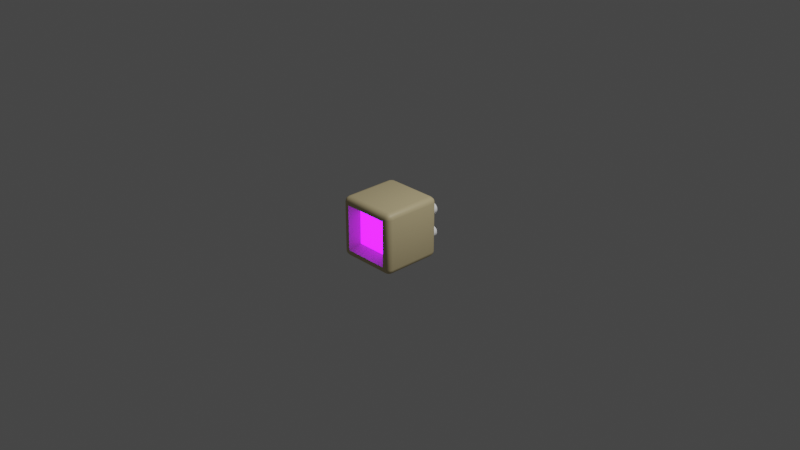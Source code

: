 # Source: peggy.blend  (saved by Blender 3.5.10; exported with 4.5.12 LTS)
import bpy
from mathutils import Matrix  # noqa: F401  (used for matrix-valued properties, if any)

bpy.ops.wm.read_factory_settings(use_empty=True)
scene = bpy.context.scene
scene.name = 'Scene'

# ---- collections
col_collection = bpy.data.collections.new('Collection'); scene.collection.children.link(col_collection)

# ---- materials (node trees are filled in below, after node groups)
mat_screen = bpy.data.materials.new('Screen')
mat_screen.use_transparent_shadow = False
mat_engineshell = bpy.data.materials.new('EngineShell')
mat_engineshell.use_transparent_shadow = False
mat_enginecore = bpy.data.materials.new('EngineCore')
mat_enginecore.use_transparent_shadow = False
mat_shell = bpy.data.materials.new('Shell')
mat_shell.alpha_threshold = 0.0
mat_shell.use_transparent_shadow = False
mat_shell.roughness = 0.5
mat_shell.line_color = (0.0, 0.0, 0.0, 1.0)

# ---- node groups
ng_auto_smooth = bpy.data.node_groups.new('Auto Smooth', 'GeometryNodeTree')
_s = ng_auto_smooth.interface.new_socket(name='Geometry', in_out='OUTPUT', socket_type='NodeSocketGeometry')
_s = ng_auto_smooth.interface.new_socket(name='Geometry', in_out='INPUT', socket_type='NodeSocketGeometry')
_s = ng_auto_smooth.interface.new_socket(name='Angle', in_out='INPUT', socket_type='NodeSocketFloat')
_s.subtype = 'ANGLE'
_s.min_value = 0.0
_s.max_value = 3.142
ng_auto_smooth.is_modifier = True
_N = ng_auto_smooth.nodes; _L = ng_auto_smooth.links
n0 = _N.new('NodeGroupOutput'); n0.name = 'Group Output'; n0.location = (480, -100)
n1 = _N.new('NodeGroupInput'); n1.name = 'Group Input'; n1.location = (-420, -300)
n2 = _N.new('NodeGroupInput'); n2.name = 'Group Input.001'; n2.location = (-60, -100)
n3 = _N.new('GeometryNodeSetShadeSmooth'); n3.name = 'Set Shade Smooth'; n3.location = (120, -100)
n3.domain = 'EDGE'
n4 = _N.new('GeometryNodeSetShadeSmooth'); n4.name = 'Set Shade Smooth.001'; n4.location = (300, -100)
n5 = _N.new('GeometryNodeInputMeshEdgeAngle'); n5.name = 'Edge Angle'; n5.location = (-420, -220)
n6 = _N.new('GeometryNodeInputEdgeSmooth'); n6.name = 'Is Edge Smooth'; n6.location = (-60, -160)
n7 = _N.new('GeometryNodeInputShadeSmooth'); n7.name = 'Is Face Smooth'; n7.location = (-240, -340)
n8 = _N.new('FunctionNodeBooleanMath'); n8.name = 'Boolean Math'; n8.location = (-60, -220)
n9 = _N.new('FunctionNodeCompare'); n9.name = 'Compare'; n9.location = (-240, -180)
n9.operation = 'LESS_EQUAL'
_L.new(n5.outputs[0], n9.inputs[0])
_L.new(n4.outputs[0], n0.inputs[0])
_L.new(n1.outputs[1], n9.inputs[1])
_L.new(n9.outputs[0], n8.inputs[0])
_L.new(n7.outputs[0], n8.inputs[1])
_L.new(n2.outputs[0], n3.inputs[0])
_L.new(n6.outputs[0], n3.inputs[1])
_L.new(n3.outputs[0], n4.inputs[0])
_L.new(n8.outputs[0], n3.inputs[2])
n0.is_active_output = True

# ---- material node trees
mat_screen.use_nodes = True; mat_screen.node_tree.nodes.clear()
_N = mat_screen.node_tree.nodes; _L = mat_screen.node_tree.links
n0 = _N.new('ShaderNodeBsdfPrincipled'); n0.name = 'Principled BSDF'; n0.location = (10, 300)
n0.distribution = 'GGX'
n0.subsurface_method = 'RANDOM_WALK_SKIN'
n0.inputs[0].default_value = (0.2007, 0.2547, 1.0, 1.0)
n0.inputs[3].default_value = 1.45
n0.inputs[27].default_value = (0.2462, 0.0009101, 1.0, 1.0)
n0.inputs[28].default_value = 14.0
n1 = _N.new('ShaderNodeOutputMaterial'); n1.name = 'Material Output'; n1.location = (300, 300)
_L.new(n0.outputs[0], n1.inputs[0])
n1.is_active_output = True
mat_engineshell.use_nodes = True; mat_engineshell.node_tree.nodes.clear()
_N = mat_engineshell.node_tree.nodes; _L = mat_engineshell.node_tree.links
n0 = _N.new('ShaderNodeBsdfPrincipled'); n0.name = 'Principled BSDF'; n0.location = (10, 300)
n0.distribution = 'GGX'
n0.subsurface_method = 'RANDOM_WALK_SKIN'
n0.inputs[0].default_value = (1.0, 1.0, 1.0, 1.0)
n0.inputs[3].default_value = 1.45
n0.inputs[27].default_value = (0.0, 0.0, 0.0, 1.0)
n0.inputs[28].default_value = 1.0
n1 = _N.new('ShaderNodeOutputMaterial'); n1.name = 'Material Output'; n1.location = (300, 300)
_L.new(n0.outputs[0], n1.inputs[0])
n1.is_active_output = True
mat_enginecore.use_nodes = True; mat_enginecore.node_tree.nodes.clear()
_N = mat_enginecore.node_tree.nodes; _L = mat_enginecore.node_tree.links
n0 = _N.new('ShaderNodeBsdfPrincipled'); n0.name = 'Principled BSDF'; n0.location = (10, 300)
n0.distribution = 'GGX'
n0.subsurface_method = 'RANDOM_WALK_SKIN'
n0.inputs[0].default_value = (0.0, 0.0, 0.0, 1.0)
n0.inputs[3].default_value = 1.45
n0.inputs[27].default_value = (0.03152, 0.6426, 0.723, 1.0)
n0.inputs[28].default_value = 40.5
n1 = _N.new('ShaderNodeOutputMaterial'); n1.name = 'Material Output'; n1.location = (300, 300)
_L.new(n0.outputs[0], n1.inputs[0])
n1.is_active_output = True
mat_shell.use_nodes = True; mat_shell.node_tree.nodes.clear()
_N = mat_shell.node_tree.nodes; _L = mat_shell.node_tree.links
n0 = _N.new('ShaderNodeOutputMaterial'); n0.name = 'Material Output'; n0.location = (300, 300)
n1 = _N.new('ShaderNodeBsdfPrincipled'); n1.name = 'Principled BSDF'; n1.location = (10, 300)
n1.distribution = 'GGX'
n1.subsurface_method = 'RANDOM_WALK_SKIN'
n1.inputs[0].default_value = (0.6152, 0.5077, 0.2855, 1.0)
n1.inputs[3].default_value = 1.45
n1.inputs[27].default_value = (0.0, 0.0, 0.0, 1.0)
n1.inputs[28].default_value = 1.0
_L.new(n1.outputs[0], n0.inputs[0])
n0.is_active_output = True

# ---- world
world_world = bpy.data.worlds.new('World'); scene.world = world_world
world_world.use_nodes = True; world_world.node_tree.nodes.clear()
_N = world_world.node_tree.nodes; _L = world_world.node_tree.links
n0 = _N.new('ShaderNodeOutputWorld'); n0.name = 'World Output'; n0.location = (300, 300)
n1 = _N.new('ShaderNodeBackground'); n1.name = 'Background'; n1.location = (10, 300)
n1.inputs[0].default_value = (0.05088, 0.05088, 0.05088, 1.0)
_L.new(n1.outputs[0], n0.inputs[0])
n0.is_active_output = True
world_world.color = (0.05088, 0.05088, 0.05088)
world_world.use_sun_shadow = False
world_world.sun_shadow_jitter_overblur = 0.0

# ---- cameras
cam_camera = bpy.data.cameras.new('Camera')
cam_camera.clip_end = 100.0
cam_camera.ortho_scale = 7.314

# ---- lights
light_light = bpy.data.lights.new('Light', 'POINT')
light_light.transmission_factor = 0.0
light_light.energy = 1000.0
light_light.shadow_soft_size = 0.1
light_light.shadow_maximum_resolution = 0.006
light_light.use_absolute_resolution = True

# ---- meshes
me_cube_001 = bpy.data.meshes.new('Cube.001')
me_cube_001.from_pydata([(0.1846, -0.2285, -0.1846), (-0.1846, -0.2285, -0.1846), (0.1846, -0.2285, 0.1846), (-0.1846, -0.2285, 0.1846)], [], [(0, 2, 3, 1)])
me_cube_001.polygons.foreach_set('use_smooth', [True] * 1)
_uv = me_cube_001.uv_layers.new(name='UVMap')
_uv.uv.foreach_set('vector', [0.4059, 0.0309, 0.5941, 0.0309, 0.5941, 0.2191, 0.4059, 0.2191])
me_cube_001.materials.append(mat_screen)
me_cube_001.use_mirror_vertex_groups = False
me_cube_001.update()
me_cylinder_002 = bpy.data.meshes.new('Cylinder.002')
me_cylinder_002.from_pydata([(-0.06469, -0.06469, -4.884e-09), (-0.04345, 0.06469, 1.341e-08), (-0.06249, -0.06469, -0.01674), (-0.04197, 0.06469, -0.01125), (-0.05602, -0.06469, -0.03234), (-0.03763, 0.06469, -0.02172), (-0.04574, -0.06469, -0.04574), (-0.03072, 0.06469, -0.03072), (-0.03234, -0.06469, -0.05602), (-0.02172, 0.06469, -0.03763), (-0.01674, -0.06469, -0.06249), (-0.01125, 0.06469, -0.04197), (-2.056e-09, -0.06469, -0.06469), (-5.118e-09, 0.06469, -0.04345), (0.01674, -0.06469, -0.06249), (0.01125, 0.06469, -0.04197), (0.03234, -0.06469, -0.05602), (0.02172, 0.06469, -0.03763), (0.04574, -0.06469, -0.04574), (0.03072, 0.06469, -0.03072), (0.05602, -0.06469, -0.03234), (0.03763, 0.06469, -0.02172), (0.06249, -0.06469, -0.01674), (0.04197, 0.06469, -0.01125), (0.06469, -0.06469, -1.465e-08), (0.04345, 0.06469, 6.854e-09), (0.06249, -0.06469, 0.01674), (0.04197, 0.06469, 0.01125), (0.05602, -0.06469, 0.03234), (0.03763, 0.06469, 0.02172), (0.04574, -0.06469, 0.04574), (0.03072, 0.06469, 0.03072), (0.03234, -0.06469, 0.05602), (0.02172, 0.06469, 0.03763), (0.01674, -0.06469, 0.06249), (0.01125, 0.06469, 0.04197), (7.712e-09, -0.06469, 0.06469), (1.443e-09, 0.06469, 0.04345), (-0.01674, -0.06469, 0.06249), (-0.01125, 0.06469, 0.04197), (-0.03234, -0.06469, 0.05602), (-0.02172, 0.06469, 0.03763), (-0.04574, -0.06469, 0.04574), (-0.03072, 0.06469, 0.03072), (-0.05602, -0.06469, 0.03234), (-0.03763, 0.06469, 0.02172), (-0.06249, -0.06469, 0.01674), (-0.04197, 0.06469, 0.01125), (-0.05847, 0.06469, -0.01567), (-0.06054, 0.06469, 1.483e-08), (-0.05243, 0.06469, -0.03027), (-0.04281, 0.06469, -0.04281), (-0.03027, 0.06469, -0.05243), (-0.01567, 0.06469, -0.05847), (-6.408e-09, 0.06469, -0.06054), (0.01567, 0.06469, -0.05847), (0.03027, 0.06469, -0.05243), (0.04281, 0.06469, -0.04281), (0.05243, 0.06469, -0.03027), (0.05847, 0.06469, -0.01567), (0.06054, 0.06469, 5.693e-09), (0.05847, 0.06469, 0.01567), (0.05243, 0.06469, 0.03027), (0.04281, 0.06469, 0.04281), (0.03027, 0.06469, 0.05243), (0.01567, 0.06469, 0.05847), (2.733e-09, 0.06469, 0.06054), (-0.01567, 0.06469, 0.05847), (-0.03027, 0.06469, 0.05243), (-0.04281, 0.06469, 0.04281), (-0.05243, 0.06469, 0.03027), (-0.05847, 0.06469, 0.01567), (-0.03777, 0.05135, -0.01012), (-0.0391, 0.05135, 1.252e-08), (-0.03386, 0.05135, -0.01955), (-0.02765, 0.05135, -0.02765), (-0.01955, 0.05135, -0.03386), (-0.01012, 0.05135, -0.03777), (-1.218e-09, 0.05135, -0.0391), (0.01012, 0.05135, -0.03777), (0.01955, 0.05135, -0.03386), (0.02765, 0.05135, -0.02765), (0.03386, 0.05135, -0.01955), (0.03777, 0.05135, -0.01012), (0.0391, 0.05135, 6.615e-09), (0.03777, 0.05135, 0.01012), (0.03386, 0.05135, 0.01955), (0.02765, 0.05135, 0.02765), (0.01955, 0.05135, 0.03386), (0.01012, 0.05135, 0.03777), (4.686e-09, 0.05135, 0.0391), (-0.01012, 0.05135, 0.03777), (-0.01955, 0.05135, 0.03386), (-0.02765, 0.05135, 0.02765), (-0.03386, 0.05135, 0.01955), (-0.03777, 0.05135, 0.01012), (-0.01755, 0.03578, -0.004703), (-0.01817, 0.03578, 1.062e-08), (-0.01574, 0.03578, -0.009086), (-0.01285, 0.03578, -0.01285), (-0.009086, 0.03578, -0.01574), (-0.004703, 0.03578, -0.01755), (4.431e-09, 0.03578, -0.01817), (0.004703, 0.03578, -0.01755), (0.009086, 0.03578, -0.01574), (0.01285, 0.03578, -0.01285), (0.01574, 0.03578, -0.009086), (0.01755, 0.03578, -0.004703), (0.01817, 0.03578, 7.807e-09), (0.01755, 0.03578, 0.004703), (0.01574, 0.03578, 0.009086), (0.01285, 0.03578, 0.01285), (0.009086, 0.03578, 0.01574), (0.004703, 0.03578, 0.01755), (7.175e-09, 0.03578, 0.01817), (-0.004703, 0.03578, 0.01755), (-0.009086, 0.03578, 0.01574), (-0.01285, 0.03578, 0.01285), (-0.01574, 0.03578, 0.009086), (-0.01755, 0.03578, 0.004703), (-0.02659, 0.03578, -0.007124), (-0.02752, 0.03578, 1.133e-08), (-0.02384, 0.03578, -0.01376), (-0.01946, 0.03578, -0.01946), (-0.01376, 0.03578, -0.02384), (-0.007124, 0.03578, -0.02659), (3.725e-09, 0.03578, -0.02752), (0.007124, 0.03578, -0.02659), (0.01376, 0.03578, -0.02384), (0.01946, 0.03578, -0.01946), (0.02384, 0.03578, -0.01376), (0.02659, 0.03578, -0.007124), (0.02752, 0.03578, 7.171e-09), (0.02659, 0.03578, 0.007124), (0.02384, 0.03578, 0.01376), (0.01946, 0.03578, 0.01946), (0.01376, 0.03578, 0.02384), (0.007124, 0.03578, 0.02659), (7.881e-09, 0.03578, 0.02752), (-0.007124, 0.03578, 0.02659), (-0.01376, 0.03578, 0.02384), (-0.01946, 0.03578, 0.01946), (-0.02384, 0.03578, 0.01376), (-0.02659, 0.03578, 0.007124), (-0.01755, 0.04726, -0.004703), (-0.01817, 0.04726, 1.349e-08), (-0.01574, 0.04726, -0.009086), (-0.01285, 0.04726, -0.01285), (-0.009086, 0.04726, -0.01574), (-0.004703, 0.04726, -0.01755), (3.929e-09, 0.04726, -0.01817), (0.004703, 0.04726, -0.01755), (0.009086, 0.04726, -0.01574), (0.01285, 0.04726, -0.01285), (0.01574, 0.04726, -0.009086), (0.01755, 0.04726, -0.004703), (0.01817, 0.04726, 1.068e-08), (0.01755, 0.04726, 0.004703), (0.01574, 0.04726, 0.009086), (0.01285, 0.04726, 0.01285), (0.009086, 0.04726, 0.01574), (0.004703, 0.04726, 0.01755), (6.673e-09, 0.04726, 0.01817), (-0.004703, 0.04726, 0.01755), (-0.009086, 0.04726, 0.01574), (-0.01285, 0.04726, 0.01285), (-0.01574, 0.04726, 0.009086), (-0.01755, 0.04726, 0.004703)], [], [(0, 49, 48, 2), (2, 48, 50, 4), (4, 50, 51, 6), (6, 51, 52, 8), (8, 52, 53, 10), (10, 53, 54, 12), (12, 54, 55, 14), (14, 55, 56, 16), (16, 56, 57, 18), (18, 57, 58, 20), (20, 58, 59, 22), (22, 59, 60, 24), (24, 60, 61, 26), (26, 61, 62, 28), (28, 62, 63, 30), (30, 63, 64, 32), (32, 64, 65, 34), (34, 65, 66, 36), (36, 66, 67, 38), (38, 67, 68, 40), (40, 68, 69, 42), (42, 69, 70, 44), (27, 25, 84, 85), (44, 70, 71, 46), (46, 71, 49, 0), (1, 3, 48, 49), (3, 5, 50, 48), (5, 7, 51, 50), (7, 9, 52, 51), (9, 11, 53, 52), (11, 13, 54, 53), (13, 15, 55, 54), (15, 17, 56, 55), (17, 19, 57, 56), (19, 21, 58, 57), (21, 23, 59, 58), (23, 25, 60, 59), (25, 27, 61, 60), (27, 29, 62, 61), (29, 31, 63, 62), (31, 33, 64, 63), (33, 35, 65, 64), (35, 37, 66, 65), (37, 39, 67, 66), (39, 41, 68, 67), (41, 43, 69, 68), (43, 45, 70, 69), (45, 47, 71, 70), (47, 1, 49, 71), (74, 72, 120, 122), (13, 11, 77, 78), (43, 41, 92, 93), (29, 27, 85, 86), (15, 13, 78, 79), (45, 43, 93, 94), (31, 29, 86, 87), (17, 15, 79, 80), (47, 45, 94, 95), (3, 1, 73, 72), (33, 31, 87, 88), (19, 17, 80, 81), (1, 47, 95, 73), (5, 3, 72, 74), (35, 33, 88, 89), (21, 19, 81, 82), (7, 5, 74, 75), (37, 35, 89, 90), (23, 21, 82, 83), (9, 7, 75, 76), (39, 37, 90, 91), (25, 23, 83, 84), (11, 9, 76, 77), (41, 39, 91, 92), (99, 98, 146, 147), (89, 88, 136, 137), (82, 81, 129, 130), (75, 74, 122, 123), (90, 89, 137, 138), (83, 82, 130, 131), (76, 75, 123, 124), (91, 90, 138, 139), (84, 83, 131, 132), (77, 76, 124, 125), (92, 91, 139, 140), (85, 84, 132, 133), (78, 77, 125, 126), (93, 92, 140, 141), (86, 85, 133, 134), (79, 78, 126, 127), (94, 93, 141, 142), (87, 86, 134, 135), (80, 79, 127, 128), (95, 94, 142, 143), (72, 73, 121, 120), (88, 87, 135, 136), (81, 80, 128, 129), (73, 95, 143, 121), (97, 96, 120, 121), (96, 98, 122, 120), (98, 99, 123, 122), (99, 100, 124, 123), (100, 101, 125, 124), (101, 102, 126, 125), (102, 103, 127, 126), (103, 104, 128, 127), (104, 105, 129, 128), (105, 106, 130, 129), (106, 107, 131, 130), (107, 108, 132, 131), (108, 109, 133, 132), (109, 110, 134, 133), (110, 111, 135, 134), (111, 112, 136, 135), (112, 113, 137, 136), (113, 114, 138, 137), (114, 115, 139, 138), (115, 116, 140, 139), (116, 117, 141, 140), (117, 118, 142, 141), (118, 119, 143, 142), (119, 97, 121, 143), (144, 145, 167, 166, 165, 164, 163, 162, 161, 160, 159, 158, 157, 156, 155, 154, 153, 152, 151, 150, 149, 148, 147, 146), (114, 113, 161, 162), (107, 106, 154, 155), (100, 99, 147, 148), (115, 114, 162, 163), (108, 107, 155, 156), (101, 100, 148, 149), (116, 115, 163, 164), (109, 108, 156, 157), (102, 101, 149, 150), (117, 116, 164, 165), (110, 109, 157, 158), (103, 102, 150, 151), (118, 117, 165, 166), (111, 110, 158, 159), (104, 103, 151, 152), (119, 118, 166, 167), (96, 97, 145, 144), (112, 111, 159, 160), (105, 104, 152, 153), (97, 119, 167, 145), (98, 96, 144, 146), (113, 112, 160, 161), (106, 105, 153, 154)])
me_cylinder_002.polygons.foreach_set('use_smooth', [True] * 145)
me_cylinder_002.polygons.foreach_set('material_index', [0, 0, 0, 0, 0, 0, 0, 0, 0, 0, 0, 0, 0, 0, 0, 0, 0, 0, 0, 0, 0, 0, 0, 0, 0, 0, 0, 0, 0, 0, 0, 0, 0, 0, 0, 0, 0, 0, 0, 0, 0, 0, 0, 0, 0, 0, 0, 0, 0, 0, 0, 0, 0, 0, 0, 0, 0, 0, 0, 0, 0, 0, 0, 0, 0, 0, 0, 0, 0, 0, 0, 0, 0, 0, 0, 0, 0, 0, 0, 0, 0, 0, 0, 0, 0, 0, 0, 0, 0, 0, 0, 0, 0, 0, 0, 0, 0, 0, 0, 0, 0, 0, 0, 0, 0, 0, 0, 0, 0, 0, 0, 0, 0, 0, 0, 0, 0, 0, 0, 0, 0, 1, 0, 0, 0, 0, 0, 0, 0, 0, 0, 0, 0, 0, 0, 0, 0, 0, 0, 0, 0, 0, 0, 0, 0])
_uv = me_cylinder_002.uv_layers.new(name='UVMap')
_uv.uv.foreach_set('vector', [1.0, 0.5, 1.0, 1.0, 0.9583, 1.0, 0.9583, 0.5, 0.9583, 0.5, 0.9583, 1.0, 0.9167, 1.0, 0.9167, 0.5, 0.9167, 0.5, 0.9167, 1.0, 0.875, 1.0, 0.875, 0.5, 0.875, 0.5, 0.875, 1.0, 0.8333, 1.0, 0.8333, 0.5, 0.8333, 0.5, 0.8333, 1.0, 0.7917, 1.0, 0.7917, 0.5, 0.7917, 0.5, 0.7917, 1.0, 0.75, 1.0, 0.75, 0.5, 0.75, 0.5, 0.75, 1.0, 0.7083, 1.0, 0.7083, 0.5, 0.7083, 0.5, 0.7083, 1.0, 0.6667, 1.0, 0.6667, 0.5, 0.6667, 0.5, 0.6667, 1.0, 0.625, 1.0, 0.625, 0.5, 0.625, 0.5, 0.625, 1.0, 0.5833, 1.0, 0.5833, 0.5, 0.5833, 0.5, 0.5833, 1.0, 0.5417, 1.0, 0.5417, 0.5, 0.5417, 0.5, 0.5417, 1.0, 0.5, 1.0, 0.5, 0.5, 0.5, 0.5, 0.5, 1.0, 0.4583, 1.0, 0.4583, 0.5, 0.4583, 0.5, 0.4583, 1.0, 0.4167, 1.0, 0.4167, 0.5, 0.4167, 0.5, 0.4167, 1.0, 0.375, 1.0, 0.375, 0.5, 0.375, 0.5, 0.375, 1.0, 0.3333, 1.0, 0.3333, 0.5, 0.3333, 0.5, 0.3333, 1.0, 0.2917, 1.0, 0.2917, 0.5, 0.2917, 0.5, 0.2917, 1.0, 0.25, 1.0, 0.25, 0.5, 0.25, 0.5, 0.25, 1.0, 0.2083, 1.0, 0.2083, 0.5, 0.2083, 0.5, 0.2083, 1.0, 0.1667, 1.0, 0.1667, 0.5, 0.1667, 0.5, 0.1667, 1.0, 0.125, 1.0, 0.125, 0.5, 0.125, 0.5, 0.125, 1.0, 0.08333, 1.0, 0.08333, 0.5, 0.2054, 0.08362, 0.25, 0.07775, 0.25, 0.07775, 0.2054, 0.08362, 0.08333, 0.5, 0.08333, 1.0, 0.04167, 1.0, 0.04167, 0.5, 0.04167, 0.5, 0.04167, 1.0, -1.863e-07, 1.0, -1.863e-07, 0.5, 0.25, 0.4223, 0.2946, 0.4164, 0.3121, 0.4818, 0.25, 0.49, 0.2946, 0.4164, 0.3361, 0.3992, 0.37, 0.4578, 0.3121, 0.4818, 0.3361, 0.3992, 0.3718, 0.3718, 0.4197, 0.4197, 0.37, 0.4578, 0.3718, 0.3718, 0.3992, 0.3361, 0.4578, 0.37, 0.4197, 0.4197, 0.3992, 0.3361, 0.4164, 0.2946, 0.4818, 0.3121, 0.4578, 0.37, 0.4164, 0.2946, 0.4223, 0.25, 0.49, 0.25, 0.4818, 0.3121, 0.4223, 0.25, 0.4164, 0.2054, 0.4818, 0.1879, 0.49, 0.25, 0.4164, 0.2054, 0.3992, 0.1639, 0.4578, 0.13, 0.4818, 0.1879, 0.3992, 0.1639, 0.3718, 0.1282, 0.4197, 0.08029, 0.4578, 0.13, 0.3718, 0.1282, 0.3361, 0.1008, 0.37, 0.04215, 0.4197, 0.08029, 0.3361, 0.1008, 0.2946, 0.08362, 0.3121, 0.01818, 0.37, 0.04215, 0.2946, 0.08362, 0.25, 0.07775, 0.25, 0.01, 0.3121, 0.01818, 0.25, 0.07775, 0.2054, 0.08362, 0.1879, 0.01818, 0.25, 0.01, 0.2054, 0.08362, 0.1639, 0.1008, 0.13, 0.04215, 0.1879, 0.01818, 0.1639, 0.1008, 0.1282, 0.1282, 0.08029, 0.08029, 0.13, 0.04215, 0.1282, 0.1282, 0.1008, 0.1639, 0.04215, 0.13, 0.08029, 0.08029, 0.1008, 0.1639, 0.08362, 0.2054, 0.01818, 0.1879, 0.04215, 0.13, 0.08362, 0.2054, 0.07775, 0.25, 0.01, 0.25, 0.01818, 0.1879, 0.07775, 0.25, 0.08362, 0.2946, 0.01818, 0.3121, 0.01, 0.25, 0.08362, 0.2946, 0.1008, 0.3361, 0.04215, 0.37, 0.01818, 0.3121, 0.1008, 0.3361, 0.1282, 0.3718, 0.08029, 0.4197, 0.04215, 0.37, 0.1282, 0.3718, 0.1639, 0.3992, 0.13, 0.4578, 0.08029, 0.4197, 0.1639, 0.3992, 0.2054, 0.4164, 0.1879, 0.4818, 0.13, 0.4578, 0.2054, 0.4164, 0.25, 0.4223, 0.25, 0.49, 0.1879, 0.4818, 0.3361, 0.3992, 0.2946, 0.4164, 0.2946, 0.4164, 0.3361, 0.3992, 0.4223, 0.25, 0.4164, 0.2946, 0.4164, 0.2946, 0.4223, 0.25, 0.1282, 0.3718, 0.1008, 0.3361, 0.1008, 0.3361, 0.1282, 0.3718, 0.1639, 0.1008, 0.2054, 0.08362, 0.2054, 0.08362, 0.1639, 0.1008, 0.4164, 0.2054, 0.4223, 0.25, 0.4223, 0.25, 0.4164, 0.2054, 0.1639, 0.3992, 0.1282, 0.3718, 0.1282, 0.3718, 0.1639, 0.3992, 0.1282, 0.1282, 0.1639, 0.1008, 0.1639, 0.1008, 0.1282, 0.1282, 0.3992, 0.1639, 0.4164, 0.2054, 0.4164, 0.2054, 0.3992, 0.1639, 0.2054, 0.4164, 0.1639, 0.3992, 0.1639, 0.3992, 0.2054, 0.4164, 0.2946, 0.4164, 0.25, 0.4223, 0.25, 0.4223, 0.2946, 0.4164, 0.1008, 0.1639, 0.1282, 0.1282, 0.1282, 0.1282, 0.1008, 0.1639, 0.3718, 0.1282, 0.3992, 0.1639, 0.3992, 0.1639, 0.3718, 0.1282, 0.25, 0.4223, 0.2054, 0.4164, 0.2054, 0.4164, 0.25, 0.4223, 0.3361, 0.3992, 0.2946, 0.4164, 0.2946, 0.4164, 0.3361, 0.3992, 0.08362, 0.2054, 0.1008, 0.1639, 0.1008, 0.1639, 0.08362, 0.2054, 0.3361, 0.1008, 0.3718, 0.1282, 0.3718, 0.1282, 0.3361, 0.1008, 0.3718, 0.3718, 0.3361, 0.3992, 0.3361, 0.3992, 0.3718, 0.3718, 0.07775, 0.25, 0.08362, 0.2054, 0.08362, 0.2054, 0.07775, 0.25, 0.2946, 0.08362, 0.3361, 0.1008, 0.3361, 0.1008, 0.2946, 0.08362, 0.3992, 0.3361, 0.3718, 0.3718, 0.3718, 0.3718, 0.3992, 0.3361, 0.08362, 0.2946, 0.07775, 0.25, 0.07775, 0.25, 0.08362, 0.2946, 0.25, 0.07775, 0.2946, 0.08362, 0.2946, 0.08362, 0.25, 0.07775, 0.4164, 0.2946, 0.3992, 0.3361, 0.3992, 0.3361, 0.4164, 0.2946, 0.1008, 0.3361, 0.08362, 0.2946, 0.08362, 0.2946, 0.1008, 0.3361, 0.3304, 0.3304, 0.3069, 0.3485, 0.3069, 0.3485, 0.3304, 0.3304, 0.08362, 0.2054, 0.1008, 0.1639, 0.1008, 0.1639, 0.08362, 0.2054, 0.3361, 0.1008, 0.3718, 0.1282, 0.3718, 0.1282, 0.3361, 0.1008, 0.3718, 0.3718, 0.3361, 0.3992, 0.3361, 0.3992, 0.3718, 0.3718, 0.07775, 0.25, 0.08362, 0.2054, 0.08362, 0.2054, 0.07775, 0.25, 0.2946, 0.08362, 0.3361, 0.1008, 0.3361, 0.1008, 0.2946, 0.08362, 0.3992, 0.3361, 0.3718, 0.3718, 0.3718, 0.3718, 0.3992, 0.3361, 0.08362, 0.2946, 0.07775, 0.25, 0.07775, 0.25, 0.08362, 0.2946, 0.25, 0.07775, 0.2946, 0.08362, 0.2946, 0.08362, 0.25, 0.07775, 0.4164, 0.2946, 0.3992, 0.3361, 0.3992, 0.3361, 0.4164, 0.2946, 0.1008, 0.3361, 0.08362, 0.2946, 0.08362, 0.2946, 0.1008, 0.3361, 0.2054, 0.08362, 0.25, 0.07775, 0.25, 0.07775, 0.2054, 0.08362, 0.4223, 0.25, 0.4164, 0.2946, 0.4164, 0.2946, 0.4223, 0.25, 0.1282, 0.3718, 0.1008, 0.3361, 0.1008, 0.3361, 0.1282, 0.3718, 0.1639, 0.1008, 0.2054, 0.08362, 0.2054, 0.08362, 0.1639, 0.1008, 0.4164, 0.2054, 0.4223, 0.25, 0.4223, 0.25, 0.4164, 0.2054, 0.1639, 0.3992, 0.1282, 0.3718, 0.1282, 0.3718, 0.1639, 0.3992, 0.1282, 0.1282, 0.1639, 0.1008, 0.1639, 0.1008, 0.1282, 0.1282, 0.3992, 0.1639, 0.4164, 0.2054, 0.4164, 0.2054, 0.3992, 0.1639, 0.2054, 0.4164, 0.1639, 0.3992, 0.1639, 0.3992, 0.2054, 0.4164, 0.2946, 0.4164, 0.25, 0.4223, 0.25, 0.4223, 0.2946, 0.4164, 0.1008, 0.1639, 0.1282, 0.1282, 0.1282, 0.1282, 0.1008, 0.1639, 0.3718, 0.1282, 0.3992, 0.1639, 0.3992, 0.1639, 0.3718, 0.1282, 0.25, 0.4223, 0.2054, 0.4164, 0.2054, 0.4164, 0.25, 0.4223, 0.25, 0.3637, 0.2794, 0.3599, 0.2946, 0.4164, 0.25, 0.4223, 0.2794, 0.3599, 0.3069, 0.3485, 0.3361, 0.3992, 0.2946, 0.4164, 0.3069, 0.3485, 0.3304, 0.3304, 0.3718, 0.3718, 0.3361, 0.3992, 0.3304, 0.3304, 0.3485, 0.3069, 0.3992, 0.3361, 0.3718, 0.3718, 0.3485, 0.3069, 0.3599, 0.2794, 0.4164, 0.2946, 0.3992, 0.3361, 0.3599, 0.2794, 0.3637, 0.25, 0.4223, 0.25, 0.4164, 0.2946, 0.3637, 0.25, 0.3599, 0.2206, 0.4164, 0.2054, 0.4223, 0.25, 0.3599, 0.2206, 0.3485, 0.1931, 0.3992, 0.1639, 0.4164, 0.2054, 0.3485, 0.1931, 0.3304, 0.1696, 0.3718, 0.1282, 0.3992, 0.1639, 0.3304, 0.1696, 0.3069, 0.1515, 0.3361, 0.1008, 0.3718, 0.1282, 0.3069, 0.1515, 0.2794, 0.1401, 0.2946, 0.08362, 0.3361, 0.1008, 0.2794, 0.1401, 0.25, 0.1363, 0.25, 0.07775, 0.2946, 0.08362, 0.25, 0.1363, 0.2206, 0.1401, 0.2054, 0.08362, 0.25, 0.07775, 0.2206, 0.1401, 0.1931, 0.1515, 0.1639, 0.1008, 0.2054, 0.08362, 0.1931, 0.1515, 0.1696, 0.1696, 0.1282, 0.1282, 0.1639, 0.1008, 0.1696, 0.1696, 0.1515, 0.1931, 0.1008, 0.1639, 0.1282, 0.1282, 0.1515, 0.1931, 0.1401, 0.2206, 0.08362, 0.2054, 0.1008, 0.1639, 0.1401, 0.2206, 0.1363, 0.25, 0.07775, 0.25, 0.08362, 0.2054, 0.1363, 0.25, 0.1401, 0.2794, 0.08362, 0.2946, 0.07775, 0.25, 0.1401, 0.2794, 0.1515, 0.3069, 0.1008, 0.3361, 0.08362, 0.2946, 0.1515, 0.3069, 0.1696, 0.3304, 0.1282, 0.3718, 0.1008, 0.3361, 0.1696, 0.3304, 0.1931, 0.3485, 0.1639, 0.3992, 0.1282, 0.3718, 0.1931, 0.3485, 0.2206, 0.3599, 0.2054, 0.4164, 0.1639, 0.3992, 0.2206, 0.3599, 0.25, 0.3637, 0.25, 0.4223, 0.2054, 0.4164, 0.2794, 0.3599, 0.25, 0.3637, 0.2206, 0.3599, 0.1931, 0.3485, 0.1696, 0.3304, 0.1515, 0.3069, 0.1401, 0.2794, 0.1363, 0.25, 0.1401, 0.2206, 0.1515, 0.1931, 0.1696, 0.1696, 0.1931, 0.1515, 0.2206, 0.1401, 0.25, 0.1363, 0.2794, 0.1401, 0.3069, 0.1515, 0.3304, 0.1696, 0.3485, 0.1931, 0.3599, 0.2206, 0.3637, 0.25, 0.3599, 0.2794, 0.3485, 0.3069, 0.3304, 0.3304, 0.3069, 0.3485, 0.1363, 0.25, 0.1401, 0.2206, 0.1401, 0.2206, 0.1363, 0.25, 0.2794, 0.1401, 0.3069, 0.1515, 0.3069, 0.1515, 0.2794, 0.1401, 0.3485, 0.3069, 0.3304, 0.3304, 0.3304, 0.3304, 0.3485, 0.3069, 0.1401, 0.2794, 0.1363, 0.25, 0.1363, 0.25, 0.1401, 0.2794, 0.25, 0.1363, 0.2794, 0.1401, 0.2794, 0.1401, 0.25, 0.1363, 0.3599, 0.2794, 0.3485, 0.3069, 0.3485, 0.3069, 0.3599, 0.2794, 0.1515, 0.3069, 0.1401, 0.2794, 0.1401, 0.2794, 0.1515, 0.3069, 0.2206, 0.1401, 0.25, 0.1363, 0.25, 0.1363, 0.2206, 0.1401, 0.3637, 0.25, 0.3599, 0.2794, 0.3599, 0.2794, 0.3637, 0.25, 0.1696, 0.3304, 0.1515, 0.3069, 0.1515, 0.3069, 0.1696, 0.3304, 0.1931, 0.1515, 0.2206, 0.1401, 0.2206, 0.1401, 0.1931, 0.1515, 0.3599, 0.2206, 0.3637, 0.25, 0.3637, 0.25, 0.3599, 0.2206, 0.1931, 0.3485, 0.1696, 0.3304, 0.1696, 0.3304, 0.1931, 0.3485, 0.1696, 0.1696, 0.1931, 0.1515, 0.1931, 0.1515, 0.1696, 0.1696, 0.3485, 0.1931, 0.3599, 0.2206, 0.3599, 0.2206, 0.3485, 0.1931, 0.2206, 0.3599, 0.1931, 0.3485, 0.1931, 0.3485, 0.2206, 0.3599, 0.2794, 0.3599, 0.25, 0.3637, 0.25, 0.3637, 0.2794, 0.3599, 0.1515, 0.1931, 0.1696, 0.1696, 0.1696, 0.1696, 0.1515, 0.1931, 0.3304, 0.1696, 0.3485, 0.1931, 0.3485, 0.1931, 0.3304, 0.1696, 0.25, 0.3637, 0.2206, 0.3599, 0.2206, 0.3599, 0.25, 0.3637, 0.3069, 0.3485, 0.2794, 0.3599, 0.2794, 0.3599, 0.3069, 0.3485, 0.1401, 0.2206, 0.1515, 0.1931, 0.1515, 0.1931, 0.1401, 0.2206, 0.3069, 0.1515, 0.3304, 0.1696, 0.3304, 0.1696, 0.3069, 0.1515])
me_cylinder_002.materials.append(mat_engineshell)
me_cylinder_002.materials.append(mat_enginecore)
me_cylinder_002.update()
me_cube_002 = bpy.data.meshes.new('Cube.002')
me_cube_002.from_pydata([(-0.3299, 0.2699, 0.2699), (-0.2699, 0.2699, 0.3299), (-0.2699, 0.3299, 0.2699), (-0.3219, 0.2699, 0.2998), (-0.3219, 0.2998, 0.2699), (-0.3141, 0.2986, 0.2986), (-0.2699, 0.2998, 0.3219), (-0.2998, 0.2699, 0.3219), (-0.2986, 0.2986, 0.3141), (-0.2998, 0.3219, 0.2699), (-0.2699, 0.3219, 0.2998), (-0.2986, 0.3141, 0.2986), (-0.2699, 0.2699, -0.3299), (-0.3299, 0.2699, -0.2699), (-0.2699, 0.3299, -0.2699), (-0.2998, 0.2699, -0.3219), (-0.2699, 0.2998, -0.3219), (-0.2986, 0.2986, -0.3141), (-0.3219, 0.2998, -0.2699), (-0.3219, 0.2699, -0.2998), (-0.3141, 0.2986, -0.2986), (-0.2699, 0.3219, -0.2998), (-0.2998, 0.3219, -0.2699), (-0.2986, 0.3141, -0.2986), (0.2699, 0.3299, 0.2699), (0.2699, 0.2699, 0.3299), (0.3299, 0.2699, 0.2699), (0.2699, 0.3219, 0.2998), (0.2998, 0.3219, 0.2699), (0.2986, 0.3141, 0.2986), (0.2998, 0.2699, 0.3219), (0.2699, 0.2998, 0.3219), (0.2986, 0.2986, 0.3141), (0.3219, 0.2998, 0.2699), (0.3219, 0.2699, 0.2998), (0.3141, 0.2986, 0.2986), (0.2699, 0.3299, -0.2699), (0.3299, 0.2699, -0.2699), (0.2699, 0.2699, -0.3299), (0.2998, 0.3219, -0.2699), (0.2699, 0.3219, -0.2998), (0.2986, 0.3141, -0.2986), (0.3219, 0.2699, -0.2998), (0.3219, 0.2998, -0.2699), (0.3141, 0.2986, -0.2986), (0.2699, 0.2998, -0.3219), (0.2998, 0.2699, -0.3219), (0.2986, 0.2986, -0.3141), (-0.3299, -0.2699, 0.2699), (-0.2483, -0.3299, 0.2483), (-0.2699, -0.2699, 0.3299), (-0.3219, -0.2998, 0.2699), (-0.3219, -0.2699, 0.2998), (-0.3141, -0.2986, 0.2986), (-0.2699, -0.3219, 0.2998), (-0.2998, -0.3219, 0.2699), (-0.2986, -0.3141, 0.2986), (-0.2998, -0.2699, 0.3219), (-0.2699, -0.2998, 0.3219), (-0.2986, -0.2986, 0.3141), (-0.2483, -0.3299, -0.2483), (-0.3299, -0.2699, -0.2699), (-0.2699, -0.2699, -0.3299), (-0.2998, -0.3219, -0.2699), (-0.2699, -0.3219, -0.2998), (-0.2986, -0.3141, -0.2986), (-0.3219, -0.2699, -0.2998), (-0.3219, -0.2998, -0.2699), (-0.3141, -0.2986, -0.2986), (-0.2699, -0.2998, -0.3219), (-0.2998, -0.2699, -0.3219), (-0.2986, -0.2986, -0.3141), (0.2483, -0.3299, 0.2483), (0.3299, -0.2699, 0.2699), (0.2699, -0.2699, 0.3299), (0.2998, -0.3219, 0.2699), (0.2699, -0.3219, 0.2998), (0.2986, -0.3141, 0.2986), (0.3219, -0.2699, 0.2998), (0.3219, -0.2998, 0.2699), (0.3141, -0.2986, 0.2986), (0.2699, -0.2998, 0.3219), (0.2998, -0.2699, 0.3219), (0.2986, -0.2986, 0.3141), (0.2699, -0.2699, -0.3299), (0.3299, -0.2699, -0.2699), (0.2483, -0.3299, -0.2483), (0.2998, -0.2699, -0.3219), (0.2699, -0.2998, -0.3219), (0.2986, -0.2986, -0.3141), (0.3219, -0.2998, -0.2699), (0.3219, -0.2699, -0.2998), (0.3141, -0.2986, -0.2986), (0.2699, -0.3219, -0.2998), (0.2998, -0.3219, -0.2699), (0.2986, -0.3141, -0.2986), (0.2699, -0.3299, -0.2699), (-0.2699, -0.3299, -0.2699), (0.2699, -0.3299, 0.2699), (-0.2699, -0.3299, 0.2699), (0.1846, -0.2285, -0.1846), (-0.1846, -0.2285, -0.1846), (0.1846, -0.2285, 0.1846), (-0.1846, -0.2285, 0.1846)], [], [(62, 12, 38, 84), (49, 60, 101, 103), (37, 26, 73, 85), (1, 50, 74, 25), (14, 2, 24, 36), (0, 3, 5, 4), (3, 7, 8, 5), (1, 6, 8, 7), (6, 10, 11, 8), (2, 9, 11, 10), (9, 4, 5, 11), (5, 8, 11), (12, 15, 17, 16), (15, 19, 20, 17), (13, 18, 20, 19), (18, 22, 23, 20), (14, 21, 23, 22), (21, 16, 17, 23), (17, 20, 23), (24, 27, 29, 28), (27, 31, 32, 29), (25, 30, 32, 31), (30, 34, 35, 32), (26, 33, 35, 34), (33, 28, 29, 35), (29, 32, 35), (36, 39, 41, 40), (39, 43, 44, 41), (37, 42, 44, 43), (42, 46, 47, 44), (38, 45, 47, 46), (45, 40, 41, 47), (41, 44, 47), (48, 51, 53, 52), (51, 55, 56, 53), (99, 54, 56, 55), (54, 58, 59, 56), (50, 57, 59, 58), (57, 52, 53, 59), (53, 56, 59), (97, 63, 65, 64), (63, 67, 68, 65), (61, 66, 68, 67), (66, 70, 71, 68), (62, 69, 71, 70), (69, 64, 65, 71), (65, 68, 71), (98, 75, 77, 76), (75, 79, 80, 77), (73, 78, 80, 79), (78, 82, 83, 80), (74, 81, 83, 82), (81, 76, 77, 83), (77, 80, 83), (84, 87, 89, 88), (87, 91, 92, 89), (85, 90, 92, 91), (90, 94, 95, 92), (96, 93, 95, 94), (93, 88, 89, 95), (89, 92, 95), (62, 84, 88, 69), (69, 88, 93, 64), (64, 93, 96, 97), (12, 62, 70, 15), (15, 70, 66, 19), (19, 66, 61, 13), (2, 14, 22, 9), (9, 22, 18, 4), (4, 18, 13, 0), (85, 73, 79, 90), (90, 79, 75, 94), (94, 75, 98, 96), (26, 37, 43, 33), (33, 43, 39, 28), (28, 39, 36, 24), (48, 61, 67, 51), (51, 67, 63, 55), (55, 63, 97, 99), (25, 74, 82, 30), (30, 82, 78, 34), (34, 78, 73, 26), (1, 25, 31, 6), (6, 31, 27, 10), (10, 27, 24, 2), (84, 38, 46, 87), (87, 46, 42, 91), (91, 42, 37, 85), (74, 50, 58, 81), (81, 58, 54, 76), (76, 54, 99, 98), (50, 1, 7, 57), (57, 7, 3, 52), (52, 3, 0, 48), (38, 12, 16, 45), (45, 16, 21, 40), (40, 21, 14, 36), (61, 48, 0, 13), (86, 60, 97, 96), (72, 86, 96, 98), (60, 49, 99, 97), (49, 72, 98, 99), (60, 86, 100, 101), (72, 49, 103, 102), (86, 72, 102, 100)])
me_cube_002.polygons.foreach_set('use_smooth', [True] * 105)
_uv = me_cube_002.uv_layers.new(name='UVMap')
_uv.uv.foreach_set('vector', [0.1477, 0.5227, 0.3523, 0.5227, 0.3523, 0.7273, 0.1477, 0.7273, 0.5941, 0.2191, 0.4059, 0.2191, 0.4059, 0.2191, 0.5941, 0.2191, 0.3977, 0.7727, 0.6023, 0.7727, 0.6023, 0.9773, 0.3977, 0.9773, 0.6477, 0.5227, 0.8523, 0.5227, 0.8523, 0.7273, 0.6477, 0.7273, 0.3977, 0.5227, 0.6023, 0.5227, 0.6023, 0.7273, 0.3977, 0.7273, 0.6023, 0.4773, 0.6136, 0.4773, 0.6131, 0.4881, 0.6023, 0.4886, 0.6136, 0.4773, 0.625, 0.4773, 0.625, 0.4881, 0.6131, 0.4881, 0.6477, 0.5227, 0.6364, 0.5227, 0.6369, 0.5, 0.6477, 0.5, 0.6364, 0.5227, 0.6136, 0.5227, 0.6131, 0.5119, 0.6369, 0.5, 0.6023, 0.5227, 0.6023, 0.5114, 0.6131, 0.5119, 0.6136, 0.5227, 0.6023, 0.5114, 0.6023, 0.4886, 0.6131, 0.4881, 0.6131, 0.5119, 0.6131, 0.4881, 0.625, 0.4881, 0.6131, 0.494, 0.3523, 0.5227, 0.3523, 0.5114, 0.3631, 0.5119, 0.3636, 0.5227, 0.3523, 0.5114, 0.3523, 0.5, 0.3631, 0.5, 0.3631, 0.5119, 0.3977, 0.4773, 0.3977, 0.4886, 0.375, 0.4881, 0.375, 0.4773, 0.3977, 0.4886, 0.3977, 0.5114, 0.3869, 0.5119, 0.375, 0.4881, 0.3977, 0.5227, 0.3864, 0.5227, 0.3869, 0.5119, 0.3977, 0.5114, 0.3864, 0.5227, 0.3636, 0.5227, 0.3631, 0.5119, 0.3869, 0.5119, 0.3631, 0.5119, 0.3631, 0.5, 0.369, 0.5119, 0.6023, 0.7273, 0.6136, 0.7273, 0.6131, 0.7381, 0.6023, 0.7386, 0.6136, 0.7273, 0.6364, 0.7273, 0.6369, 0.75, 0.6131, 0.7381, 0.6477, 0.7273, 0.6477, 0.75, 0.6369, 0.75, 0.6364, 0.7273, 0.625, 0.7727, 0.6136, 0.7727, 0.6131, 0.7619, 0.625, 0.7619, 0.6023, 0.7727, 0.6023, 0.7614, 0.6131, 0.7619, 0.6136, 0.7727, 0.6023, 0.7614, 0.6023, 0.7386, 0.6131, 0.7381, 0.6131, 0.7619, 0.6131, 0.756, 0.625, 0.7619, 0.6131, 0.7619, 0.3977, 0.7273, 0.3977, 0.7386, 0.3869, 0.7381, 0.3864, 0.7273, 0.3977, 0.7386, 0.3977, 0.7614, 0.375, 0.7619, 0.3869, 0.7381, 0.3977, 0.7727, 0.375, 0.7727, 0.375, 0.7619, 0.3977, 0.7614, 0.3523, 0.75, 0.3523, 0.7386, 0.3631, 0.7381, 0.3631, 0.75, 0.3523, 0.7273, 0.3636, 0.7273, 0.3631, 0.7381, 0.3523, 0.7386, 0.3636, 0.7273, 0.3864, 0.7273, 0.3869, 0.7381, 0.3631, 0.7381, 0.369, 0.7381, 0.3631, 0.75, 0.3631, 0.7381, 0.6023, 0.2727, 0.6023, 0.2614, 0.6131, 0.2619, 0.6136, 0.2727, 0.6023, 0.2614, 0.6023, 0.2386, 0.6131, 0.2381, 0.6131, 0.2619, 0.6023, 0.2273, 0.6136, 0.2273, 0.6131, 0.2381, 0.6023, 0.2386, 0.6136, 0.2273, 0.625, 0.2273, 0.625, 0.2381, 0.6131, 0.2381, 0.8523, 0.5227, 0.8523, 0.5, 0.875, 0.5119, 0.875, 0.5227, 0.625, 0.2727, 0.6136, 0.2727, 0.6131, 0.2619, 0.625, 0.25, 0.6131, 0.244, 0.6131, 0.2381, 0.625, 0.2381, 0.3977, 0.2273, 0.3977, 0.2386, 0.3869, 0.2381, 0.3864, 0.2273, 0.3977, 0.2386, 0.3977, 0.2614, 0.3869, 0.2619, 0.3869, 0.2381, 0.3977, 0.2727, 0.375, 0.2727, 0.3869, 0.2619, 0.3977, 0.2614, 0.1477, 0.5, 0.1477, 0.5114, 0.125, 0.5119, 0.1369, 0.506, 0.1477, 0.5227, 0.125, 0.5227, 0.125, 0.5119, 0.1477, 0.5114, 0.375, 0.2273, 0.3864, 0.2273, 0.3869, 0.2381, 0.375, 0.2381, 0.3869, 0.2381, 0.3869, 0.244, 0.375, 0.2381, 0.6023, 0.02274, 0.6023, 0.01138, 0.6131, 0.01186, 0.6136, 0.02274, 0.6023, 0.01138, 0.6023, 0.0, 0.6131, 0.0, 0.6131, 0.01186, 0.6023, 0.9773, 0.6136, 0.9773, 0.6131, 1.0, 0.6023, 1.0, 0.6136, 0.9773, 0.625, 0.9773, 0.625, 1.0, 0.6131, 1.0, 0.8523, 0.7273, 0.875, 0.7273, 0.875, 0.7381, 0.8523, 0.75, 0.625, 0.02274, 0.6136, 0.02274, 0.6131, 0.01186, 0.625, 0.01186, 0.6131, 0.01186, 0.6131, 0.0, 0.625, 0.01186, 0.1477, 0.7273, 0.1477, 0.7386, 0.125, 0.7381, 0.125, 0.7273, 0.1477, 0.7386, 0.1477, 0.75, 0.125, 0.75, 0.125, 0.7381, 0.3977, 0.9773, 0.3977, 1.0, 0.3869, 1.0, 0.375, 0.9773, 0.3977, 0.0, 0.3977, 0.01138, 0.3869, 0.01186, 0.3869, 0.0, 0.3977, 0.02274, 0.3864, 0.02274, 0.3869, 0.01186, 0.3977, 0.01138, 0.3864, 0.02274, 0.375, 0.02274, 0.375, 0.01186, 0.3869, 0.01186, 0.375, 0.01186, 0.3869, 0.0, 0.3869, 0.01186, 0.1477, 0.5227, 0.1477, 0.7273, 0.125, 0.7273, 0.125, 0.5227, 0.375, 0.2273, 0.375, 0.02274, 0.3864, 0.02274, 0.3864, 0.2273, 0.3864, 0.2273, 0.3864, 0.02274, 0.3977, 0.02274, 0.3977, 0.2273, 0.3523, 0.5227, 0.1477, 0.5227, 0.1477, 0.5114, 0.3523, 0.5114, 0.3523, 0.5114, 0.1477, 0.5114, 0.1477, 0.5, 0.3523, 0.5, 0.375, 0.4773, 0.375, 0.2727, 0.3977, 0.2727, 0.3977, 0.4773, 0.6023, 0.5227, 0.3977, 0.5227, 0.3977, 0.5114, 0.6023, 0.5114, 0.6023, 0.5114, 0.3977, 0.5114, 0.3977, 0.4886, 0.6023, 0.4886, 0.6023, 0.4886, 0.3977, 0.4886, 0.3977, 0.4773, 0.6023, 0.4773, 0.3977, 0.9773, 0.6023, 0.9773, 0.6023, 1.0, 0.3977, 1.0, 0.3977, 0.0, 0.6023, 0.0, 0.6023, 0.01138, 0.3977, 0.01138, 0.3977, 0.01138, 0.6023, 0.01138, 0.6023, 0.02274, 0.3977, 0.02274, 0.6023, 0.7727, 0.3977, 0.7727, 0.3977, 0.7614, 0.6023, 0.7614, 0.6023, 0.7614, 0.3977, 0.7614, 0.3977, 0.7386, 0.6023, 0.7386, 0.6023, 0.7386, 0.3977, 0.7386, 0.3977, 0.7273, 0.6023, 0.7273, 0.6023, 0.2727, 0.3977, 0.2727, 0.3977, 0.2614, 0.6023, 0.2614, 0.6023, 0.2614, 0.3977, 0.2614, 0.3977, 0.2386, 0.6023, 0.2386, 0.6023, 0.2386, 0.3977, 0.2386, 0.3977, 0.2273, 0.6023, 0.2273, 0.6477, 0.7273, 0.8523, 0.7273, 0.8523, 0.75, 0.6477, 0.75, 0.625, 0.7727, 0.625, 0.9773, 0.6136, 0.9773, 0.6136, 0.7727, 0.6136, 0.7727, 0.6136, 0.9773, 0.6023, 0.9773, 0.6023, 0.7727, 0.6477, 0.5227, 0.6477, 0.7273, 0.6364, 0.7273, 0.6364, 0.5227, 0.6364, 0.5227, 0.6364, 0.7273, 0.6136, 0.7273, 0.6136, 0.5227, 0.6136, 0.5227, 0.6136, 0.7273, 0.6023, 0.7273, 0.6023, 0.5227, 0.1477, 0.7273, 0.3523, 0.7273, 0.3523, 0.7386, 0.1477, 0.7386, 0.1477, 0.7386, 0.3523, 0.7386, 0.3523, 0.75, 0.1477, 0.75, 0.375, 0.9773, 0.375, 0.7727, 0.3977, 0.7727, 0.3977, 0.9773, 0.8523, 0.7273, 0.8523, 0.5227, 0.875, 0.5227, 0.875, 0.7273, 0.625, 0.02274, 0.625, 0.2273, 0.6136, 0.2273, 0.6136, 0.02274, 0.6136, 0.02274, 0.6136, 0.2273, 0.6023, 0.2273, 0.6023, 0.02274, 0.8523, 0.5227, 0.6477, 0.5227, 0.6477, 0.5, 0.8523, 0.5, 0.625, 0.2727, 0.625, 0.4773, 0.6136, 0.4773, 0.6136, 0.2727, 0.6136, 0.2727, 0.6136, 0.4773, 0.6023, 0.4773, 0.6023, 0.2727, 0.3523, 0.7273, 0.3523, 0.5227, 0.3636, 0.5227, 0.3636, 0.7273, 0.3636, 0.7273, 0.3636, 0.5227, 0.3864, 0.5227, 0.3864, 0.7273, 0.3864, 0.7273, 0.3864, 0.5227, 0.3977, 0.5227, 0.3977, 0.7273, 0.3977, 0.2727, 0.6023, 0.2727, 0.6023, 0.4773, 0.3977, 0.4773, 0.4059, 0.0309, 0.4059, 0.2191, 0.3977, 0.2273, 0.3977, 0.02274, 0.5941, 0.0309, 0.4059, 0.0309, 0.3977, 0.02274, 0.6023, 0.02274, 0.4059, 0.2191, 0.5941, 0.2191, 0.6023, 0.2273, 0.3977, 0.2273, 0.5941, 0.2191, 0.5941, 0.0309, 0.6023, 0.02274, 0.6023, 0.2273, 0.4059, 0.2191, 0.4059, 0.0309, 0.4059, 0.0309, 0.4059, 0.2191, 0.5941, 0.0309, 0.5941, 0.2191, 0.5941, 0.2191, 0.5941, 0.0309, 0.4059, 0.0309, 0.5941, 0.0309, 0.5941, 0.0309, 0.4059, 0.0309])
me_cube_002.materials.append(mat_shell)
me_cube_002.use_mirror_vertex_groups = False
me_cube_002.update()

# ---- objects
ob_light = bpy.data.objects.new('Light', light_light)
ob_camera = bpy.data.objects.new('Camera', cam_camera)
ob_screen = bpy.data.objects.new('Screen', me_cube_001)
ob_engines = bpy.data.objects.new('Engines', me_cylinder_002)
ob_tv_convex_collider = bpy.data.objects.new('TV_convex_collider', me_cube_002)

# ---- transforms, parenting, visibility, modifiers, constraints
ob_light.location = (4.076, 1.005, 5.904)
ob_light.rotation_euler = (0.6503, 0.05522, 1.866)
ob_light.lock_rotations_4d = False
ob_light.empty_display_type = 'ARROWS'
ob_light.color = (0.0, 0.0, 0.0, 0.0)
ob_light.lineart.crease_threshold = 0.0
ob_camera.location = (7.359, -6.926, 4.958)
ob_camera.rotation_euler = (1.109, 0.0, 0.8149)
ob_camera.lock_rotations_4d = False
ob_camera.empty_display_type = 'ARROWS'
ob_camera.color = (0.0, 0.0, 0.0, 0.0)
ob_camera.display_type = 'WIRE'
ob_camera.lineart.crease_threshold = 0.0
ob_screen.location = (0.05849, -0.18, -3.725e-09)
ob_screen.lock_rotations_4d = False
ob_screen.empty_display_type = 'ARROWS'
ob_screen.lineart.crease_threshold = 0.0
_m = ob_screen.modifiers.new('Auto Smooth', 'NODES')
_m.node_group = ng_auto_smooth
_gi = [s.identifier for s in ng_auto_smooth.interface.items_tree if s.item_type == 'SOCKET' and s.in_out == 'INPUT']
_m[_gi[1]] = 0.5236  # Angle
ob_engines.location = (0.2408, 0.1777, -0.128)
_m = ob_engines.modifiers.new('Mirror', 'MIRROR')
_m.use_axis = (True, False, True)
_m.mirror_object = ob_screen
_m = ob_engines.modifiers.new('Auto Smooth', 'NODES')
_m.node_group = ng_auto_smooth
_gi = [s.identifier for s in ng_auto_smooth.interface.items_tree if s.item_type == 'SOCKET' and s.in_out == 'INPUT']
_m[_gi[1]] = 0.5236  # Angle
ob_tv_convex_collider.location = (0.05849, -0.18, -3.725e-09)
ob_tv_convex_collider.lock_rotations_4d = False
ob_tv_convex_collider.empty_display_type = 'ARROWS'
ob_tv_convex_collider.lineart.crease_threshold = 0.0
_m = ob_tv_convex_collider.modifiers.new('Auto Smooth', 'NODES')
_m.node_group = ng_auto_smooth
_gi = [s.identifier for s in ng_auto_smooth.interface.items_tree if s.item_type == 'SOCKET' and s.in_out == 'INPUT']
_m[_gi[1]] = 0.5236  # Angle

# ---- collection membership
col_collection.objects.link(ob_light)
col_collection.objects.link(ob_camera)
col_collection.objects.link(ob_screen)
col_collection.objects.link(ob_engines)
col_collection.objects.link(ob_tv_convex_collider)

# ---- scene / render settings (as saved in the file)
scene.camera = ob_camera
scene.frame_start = 1; scene.frame_end = 250; scene.frame_set(1)
scene.render.engine = 'BLENDER_EEVEE_NEXT'
scene.cycles.sampling_pattern = 'TABULATED_SOBOL'
scene.view_settings.view_transform = 'Filmic'
bpy.context.view_layer.update()
